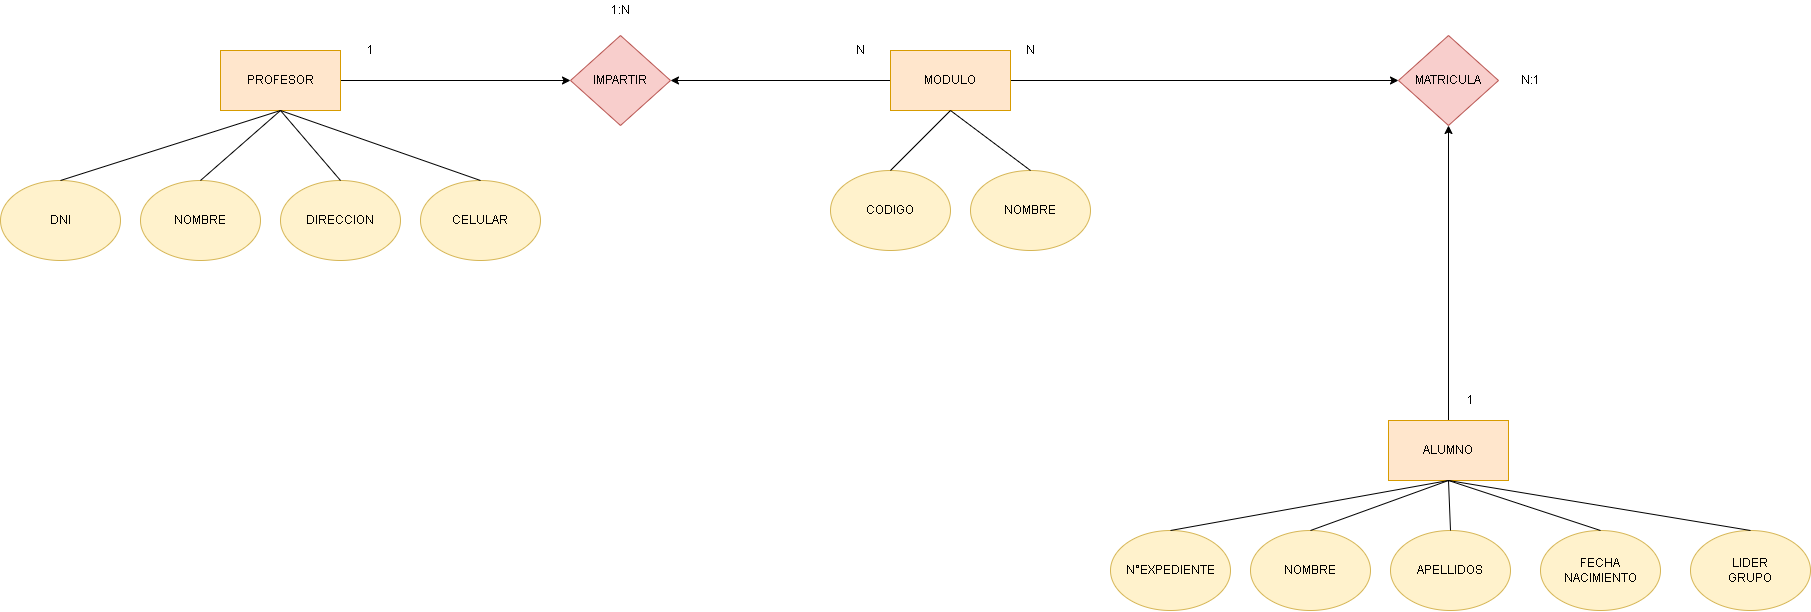

The diagram above was exported from draw.io. Its source (the exported page's mxGraphModel, read from the mxfile embedded in the PNG):
<mxGraphModel dx="926" dy="921" grid="1" gridSize="10" guides="1" tooltips="1" connect="1" arrows="1" fold="1" page="1" pageScale="1" pageWidth="2336" pageHeight="1654" math="0" shadow="0">
  <root>
    <mxCell id="0" />
    <mxCell id="1" parent="0" />
    <mxCell id="Kgj9L72w83B9wSBoZJ_K-28" style="edgeStyle=orthogonalEdgeStyle;rounded=0;orthogonalLoop=1;jettySize=auto;html=1;entryX=0;entryY=0.5;entryDx=0;entryDy=0;" edge="1" parent="1" source="Kgj9L72w83B9wSBoZJ_K-1" target="Kgj9L72w83B9wSBoZJ_K-14">
      <mxGeometry relative="1" as="geometry" />
    </mxCell>
    <mxCell id="Kgj9L72w83B9wSBoZJ_K-1" value="PROFESOR" style="rounded=0;whiteSpace=wrap;html=1;fillColor=#ffe6cc;strokeColor=#d79b00;" vertex="1" parent="1">
      <mxGeometry x="240" y="110" width="120" height="60" as="geometry" />
    </mxCell>
    <mxCell id="Kgj9L72w83B9wSBoZJ_K-27" style="edgeStyle=orthogonalEdgeStyle;rounded=0;orthogonalLoop=1;jettySize=auto;html=1;entryX=0;entryY=0.5;entryDx=0;entryDy=0;" edge="1" parent="1" source="Kgj9L72w83B9wSBoZJ_K-2" target="Kgj9L72w83B9wSBoZJ_K-25">
      <mxGeometry relative="1" as="geometry" />
    </mxCell>
    <mxCell id="Kgj9L72w83B9wSBoZJ_K-29" style="edgeStyle=orthogonalEdgeStyle;rounded=0;orthogonalLoop=1;jettySize=auto;html=1;entryX=1;entryY=0.5;entryDx=0;entryDy=0;" edge="1" parent="1" source="Kgj9L72w83B9wSBoZJ_K-2" target="Kgj9L72w83B9wSBoZJ_K-14">
      <mxGeometry relative="1" as="geometry" />
    </mxCell>
    <mxCell id="Kgj9L72w83B9wSBoZJ_K-2" value="MODULO" style="rounded=0;whiteSpace=wrap;html=1;fillColor=#ffe6cc;strokeColor=#d79b00;" vertex="1" parent="1">
      <mxGeometry x="910" y="110" width="120" height="60" as="geometry" />
    </mxCell>
    <mxCell id="Kgj9L72w83B9wSBoZJ_K-26" style="edgeStyle=orthogonalEdgeStyle;rounded=0;orthogonalLoop=1;jettySize=auto;html=1;entryX=0.5;entryY=1;entryDx=0;entryDy=0;" edge="1" parent="1" source="Kgj9L72w83B9wSBoZJ_K-3" target="Kgj9L72w83B9wSBoZJ_K-25">
      <mxGeometry relative="1" as="geometry" />
    </mxCell>
    <mxCell id="Kgj9L72w83B9wSBoZJ_K-3" value="ALUMNO" style="rounded=0;whiteSpace=wrap;html=1;fillColor=#ffe6cc;strokeColor=#d79b00;" vertex="1" parent="1">
      <mxGeometry x="1408" y="480" width="120" height="60" as="geometry" />
    </mxCell>
    <mxCell id="Kgj9L72w83B9wSBoZJ_K-4" value="DIRECCION" style="ellipse;whiteSpace=wrap;html=1;fillColor=#fff2cc;strokeColor=#d6b656;" vertex="1" parent="1">
      <mxGeometry x="300" y="240" width="120" height="80" as="geometry" />
    </mxCell>
    <mxCell id="Kgj9L72w83B9wSBoZJ_K-5" value="NOMBRE" style="ellipse;whiteSpace=wrap;html=1;fillColor=#fff2cc;strokeColor=#d6b656;" vertex="1" parent="1">
      <mxGeometry x="160" y="240" width="120" height="80" as="geometry" />
    </mxCell>
    <mxCell id="Kgj9L72w83B9wSBoZJ_K-6" value="DNI" style="ellipse;whiteSpace=wrap;html=1;fillColor=#fff2cc;strokeColor=#d6b656;" vertex="1" parent="1">
      <mxGeometry x="20" y="240" width="120" height="80" as="geometry" />
    </mxCell>
    <mxCell id="Kgj9L72w83B9wSBoZJ_K-7" value="CELULAR" style="ellipse;whiteSpace=wrap;html=1;fillColor=#fff2cc;strokeColor=#d6b656;" vertex="1" parent="1">
      <mxGeometry x="440" y="240" width="120" height="80" as="geometry" />
    </mxCell>
    <mxCell id="Kgj9L72w83B9wSBoZJ_K-8" value="NOMBRE" style="ellipse;whiteSpace=wrap;html=1;fillColor=#fff2cc;strokeColor=#d6b656;" vertex="1" parent="1">
      <mxGeometry x="990" y="230" width="120" height="80" as="geometry" />
    </mxCell>
    <mxCell id="Kgj9L72w83B9wSBoZJ_K-9" value="CODIGO" style="ellipse;whiteSpace=wrap;html=1;fillColor=#fff2cc;strokeColor=#d6b656;" vertex="1" parent="1">
      <mxGeometry x="850" y="230" width="120" height="80" as="geometry" />
    </mxCell>
    <mxCell id="Kgj9L72w83B9wSBoZJ_K-10" value="APELLIDOS" style="ellipse;whiteSpace=wrap;html=1;fillColor=#fff2cc;strokeColor=#d6b656;" vertex="1" parent="1">
      <mxGeometry x="1410" y="590" width="120" height="80" as="geometry" />
    </mxCell>
    <mxCell id="Kgj9L72w83B9wSBoZJ_K-11" value="N°EXPEDIENTE" style="ellipse;whiteSpace=wrap;html=1;fillColor=#fff2cc;strokeColor=#d6b656;" vertex="1" parent="1">
      <mxGeometry x="1130" y="590" width="120" height="80" as="geometry" />
    </mxCell>
    <mxCell id="Kgj9L72w83B9wSBoZJ_K-12" value="NOMBRE" style="ellipse;whiteSpace=wrap;html=1;fillColor=#fff2cc;strokeColor=#d6b656;" vertex="1" parent="1">
      <mxGeometry x="1270" y="590" width="120" height="80" as="geometry" />
    </mxCell>
    <mxCell id="Kgj9L72w83B9wSBoZJ_K-13" value="FECHA&lt;br&gt;NACIMIENTO" style="ellipse;whiteSpace=wrap;html=1;fillColor=#fff2cc;strokeColor=#d6b656;" vertex="1" parent="1">
      <mxGeometry x="1560" y="590" width="120" height="80" as="geometry" />
    </mxCell>
    <mxCell id="Kgj9L72w83B9wSBoZJ_K-14" value="IMPARTIR" style="rhombus;whiteSpace=wrap;html=1;fillColor=#f8cecc;strokeColor=#b85450;" vertex="1" parent="1">
      <mxGeometry x="590" y="95" width="100" height="90" as="geometry" />
    </mxCell>
    <mxCell id="Kgj9L72w83B9wSBoZJ_K-15" value="" style="endArrow=none;html=1;rounded=0;entryX=0.5;entryY=1;entryDx=0;entryDy=0;exitX=0.5;exitY=0;exitDx=0;exitDy=0;" edge="1" parent="1" source="Kgj9L72w83B9wSBoZJ_K-12" target="Kgj9L72w83B9wSBoZJ_K-3">
      <mxGeometry width="50" height="50" relative="1" as="geometry">
        <mxPoint x="1008" y="440" as="sourcePoint" />
        <mxPoint x="1058" y="390" as="targetPoint" />
      </mxGeometry>
    </mxCell>
    <mxCell id="Kgj9L72w83B9wSBoZJ_K-16" value="" style="endArrow=none;html=1;rounded=0;entryX=0.5;entryY=1;entryDx=0;entryDy=0;exitX=0.5;exitY=0;exitDx=0;exitDy=0;" edge="1" parent="1" source="Kgj9L72w83B9wSBoZJ_K-11" target="Kgj9L72w83B9wSBoZJ_K-3">
      <mxGeometry width="50" height="50" relative="1" as="geometry">
        <mxPoint x="1008" y="440" as="sourcePoint" />
        <mxPoint x="1058" y="390" as="targetPoint" />
      </mxGeometry>
    </mxCell>
    <mxCell id="Kgj9L72w83B9wSBoZJ_K-17" value="" style="endArrow=none;html=1;rounded=0;entryX=0.5;entryY=1;entryDx=0;entryDy=0;exitX=0.5;exitY=0;exitDx=0;exitDy=0;" edge="1" parent="1" source="Kgj9L72w83B9wSBoZJ_K-8" target="Kgj9L72w83B9wSBoZJ_K-2">
      <mxGeometry width="50" height="50" relative="1" as="geometry">
        <mxPoint x="580" y="420" as="sourcePoint" />
        <mxPoint x="630" y="370" as="targetPoint" />
      </mxGeometry>
    </mxCell>
    <mxCell id="Kgj9L72w83B9wSBoZJ_K-18" value="" style="endArrow=none;html=1;rounded=0;entryX=0.5;entryY=1;entryDx=0;entryDy=0;exitX=0.5;exitY=0;exitDx=0;exitDy=0;" edge="1" parent="1" source="Kgj9L72w83B9wSBoZJ_K-9" target="Kgj9L72w83B9wSBoZJ_K-2">
      <mxGeometry width="50" height="50" relative="1" as="geometry">
        <mxPoint x="580" y="420" as="sourcePoint" />
        <mxPoint x="630" y="370" as="targetPoint" />
      </mxGeometry>
    </mxCell>
    <mxCell id="Kgj9L72w83B9wSBoZJ_K-19" value="" style="endArrow=none;html=1;rounded=0;entryX=0.5;entryY=1;entryDx=0;entryDy=0;exitX=0.5;exitY=0;exitDx=0;exitDy=0;" edge="1" parent="1" source="Kgj9L72w83B9wSBoZJ_K-7" target="Kgj9L72w83B9wSBoZJ_K-1">
      <mxGeometry width="50" height="50" relative="1" as="geometry">
        <mxPoint x="580" y="420" as="sourcePoint" />
        <mxPoint x="630" y="370" as="targetPoint" />
      </mxGeometry>
    </mxCell>
    <mxCell id="Kgj9L72w83B9wSBoZJ_K-20" value="" style="endArrow=none;html=1;rounded=0;entryX=0.5;entryY=1;entryDx=0;entryDy=0;exitX=0.5;exitY=0;exitDx=0;exitDy=0;" edge="1" parent="1" source="Kgj9L72w83B9wSBoZJ_K-4" target="Kgj9L72w83B9wSBoZJ_K-1">
      <mxGeometry width="50" height="50" relative="1" as="geometry">
        <mxPoint x="580" y="420" as="sourcePoint" />
        <mxPoint x="630" y="370" as="targetPoint" />
      </mxGeometry>
    </mxCell>
    <mxCell id="Kgj9L72w83B9wSBoZJ_K-21" value="" style="endArrow=none;html=1;rounded=0;entryX=0.5;entryY=1;entryDx=0;entryDy=0;exitX=0.5;exitY=0;exitDx=0;exitDy=0;" edge="1" parent="1" source="Kgj9L72w83B9wSBoZJ_K-5" target="Kgj9L72w83B9wSBoZJ_K-1">
      <mxGeometry width="50" height="50" relative="1" as="geometry">
        <mxPoint x="580" y="420" as="sourcePoint" />
        <mxPoint x="630" y="370" as="targetPoint" />
      </mxGeometry>
    </mxCell>
    <mxCell id="Kgj9L72w83B9wSBoZJ_K-22" value="" style="endArrow=none;html=1;rounded=0;exitX=0.5;exitY=0;exitDx=0;exitDy=0;entryX=0.5;entryY=1;entryDx=0;entryDy=0;" edge="1" parent="1" source="Kgj9L72w83B9wSBoZJ_K-6" target="Kgj9L72w83B9wSBoZJ_K-1">
      <mxGeometry width="50" height="50" relative="1" as="geometry">
        <mxPoint x="580" y="420" as="sourcePoint" />
        <mxPoint x="630" y="370" as="targetPoint" />
      </mxGeometry>
    </mxCell>
    <mxCell id="Kgj9L72w83B9wSBoZJ_K-23" value="" style="endArrow=none;html=1;rounded=0;entryX=0.5;entryY=1;entryDx=0;entryDy=0;exitX=0.5;exitY=0;exitDx=0;exitDy=0;" edge="1" parent="1" source="Kgj9L72w83B9wSBoZJ_K-13" target="Kgj9L72w83B9wSBoZJ_K-3">
      <mxGeometry width="50" height="50" relative="1" as="geometry">
        <mxPoint x="1268" y="470" as="sourcePoint" />
        <mxPoint x="1468" y="540" as="targetPoint" />
      </mxGeometry>
    </mxCell>
    <mxCell id="Kgj9L72w83B9wSBoZJ_K-24" value="" style="endArrow=none;html=1;rounded=0;entryX=0.5;entryY=1;entryDx=0;entryDy=0;exitX=0.5;exitY=0;exitDx=0;exitDy=0;" edge="1" parent="1" source="Kgj9L72w83B9wSBoZJ_K-10" target="Kgj9L72w83B9wSBoZJ_K-3">
      <mxGeometry width="50" height="50" relative="1" as="geometry">
        <mxPoint x="1268" y="470" as="sourcePoint" />
        <mxPoint x="1318" y="420" as="targetPoint" />
      </mxGeometry>
    </mxCell>
    <mxCell id="Kgj9L72w83B9wSBoZJ_K-25" value="MATRICULA" style="rhombus;whiteSpace=wrap;html=1;fillColor=#f8cecc;strokeColor=#b85450;" vertex="1" parent="1">
      <mxGeometry x="1418" y="95" width="100" height="90" as="geometry" />
    </mxCell>
    <mxCell id="Kgj9L72w83B9wSBoZJ_K-30" value="1" style="text;html=1;align=center;verticalAlign=middle;resizable=0;points=[];autosize=1;strokeColor=none;fillColor=none;" vertex="1" parent="1">
      <mxGeometry x="380" y="100" width="20" height="20" as="geometry" />
    </mxCell>
    <mxCell id="Kgj9L72w83B9wSBoZJ_K-31" value="N" style="text;html=1;align=center;verticalAlign=middle;resizable=0;points=[];autosize=1;strokeColor=none;fillColor=none;" vertex="1" parent="1">
      <mxGeometry x="870" y="100" width="20" height="20" as="geometry" />
    </mxCell>
    <mxCell id="Kgj9L72w83B9wSBoZJ_K-32" value="1:N" style="text;html=1;align=center;verticalAlign=middle;resizable=0;points=[];autosize=1;strokeColor=none;fillColor=none;" vertex="1" parent="1">
      <mxGeometry x="625" y="60" width="30" height="20" as="geometry" />
    </mxCell>
    <mxCell id="Kgj9L72w83B9wSBoZJ_K-33" value="1" style="text;html=1;align=center;verticalAlign=middle;resizable=0;points=[];autosize=1;strokeColor=none;fillColor=none;" vertex="1" parent="1">
      <mxGeometry x="1480" y="450" width="20" height="20" as="geometry" />
    </mxCell>
    <mxCell id="Kgj9L72w83B9wSBoZJ_K-34" value="N" style="text;html=1;align=center;verticalAlign=middle;resizable=0;points=[];autosize=1;strokeColor=none;fillColor=none;" vertex="1" parent="1">
      <mxGeometry x="1040" y="100" width="20" height="20" as="geometry" />
    </mxCell>
    <mxCell id="Kgj9L72w83B9wSBoZJ_K-35" value="N:1" style="text;html=1;align=center;verticalAlign=middle;resizable=0;points=[];autosize=1;strokeColor=none;fillColor=none;" vertex="1" parent="1">
      <mxGeometry x="1535" y="130" width="30" height="20" as="geometry" />
    </mxCell>
    <mxCell id="Kgj9L72w83B9wSBoZJ_K-36" value="LIDER&lt;br&gt;GRUPO" style="ellipse;whiteSpace=wrap;html=1;fillColor=#fff2cc;strokeColor=#d6b656;" vertex="1" parent="1">
      <mxGeometry x="1710" y="590" width="120" height="80" as="geometry" />
    </mxCell>
    <mxCell id="Kgj9L72w83B9wSBoZJ_K-37" value="" style="endArrow=none;html=1;rounded=0;entryX=0.5;entryY=0;entryDx=0;entryDy=0;exitX=0.5;exitY=1;exitDx=0;exitDy=0;" edge="1" parent="1" source="Kgj9L72w83B9wSBoZJ_K-3" target="Kgj9L72w83B9wSBoZJ_K-36">
      <mxGeometry width="50" height="50" relative="1" as="geometry">
        <mxPoint x="1440" y="500" as="sourcePoint" />
        <mxPoint x="1490" y="450" as="targetPoint" />
      </mxGeometry>
    </mxCell>
  </root>
</mxGraphModel>